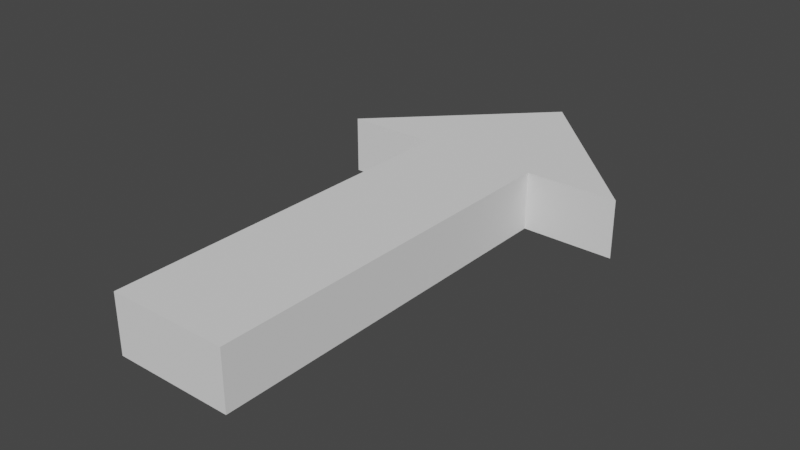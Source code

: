 # Source: Arrow.blend  (saved by Blender 2.90.8; exported with 4.5.12 LTS)
import bpy
from mathutils import Matrix  # noqa: F401  (used for matrix-valued properties, if any)

bpy.ops.wm.read_factory_settings(use_empty=True)
scene = bpy.context.scene
scene.name = 'Scene'

# ---- collections
col_collection = bpy.data.collections.new('Collection'); scene.collection.children.link(col_collection)

# ---- world
world_world = bpy.data.worlds.new('World'); scene.world = world_world
world_world.use_nodes = True; world_world.node_tree.nodes.clear()
_N = world_world.node_tree.nodes; _L = world_world.node_tree.links
n0 = _N.new('ShaderNodeOutputWorld'); n0.name = 'World Output'; n0.location = (300, 300)
n1 = _N.new('ShaderNodeBackground'); n1.name = 'Background'; n1.location = (10, 300)
n1.inputs[0].default_value = (0.05088, 0.05088, 0.05088, 1.0)
_L.new(n1.outputs[0], n0.inputs[0])
n0.is_active_output = True
world_world.color = (0.05088, 0.05088, 0.05088)
world_world.use_sun_shadow = False
world_world.sun_shadow_jitter_overblur = 0.0

# ---- meshes
me_plane = bpy.data.meshes.new('Plane')
me_plane.from_pydata([(-1.0, 1.5, -0.1567), (1.0, 1.5, -0.1567), (0.0, 3.5, -0.1567), (-1.0, 2.5, -0.1567), (1.0, 2.5, -0.1567), (-1.0, 2.5, 0.2253), (0.0, 3.5, 0.2253), (1.0, 2.5, 0.2253), (-1.0, 2.5, -0.1567), (1.0, 2.5, -0.1567), (-0.39, 0.0, -0.1567), (0.39, 0.0, -0.1567), (-0.39, 2.5, -0.1567), (0.39, 2.5, -0.1567), (-0.39, 2.5, 0.2253), (-0.39, 0.0, 0.2253), (0.39, 0.0, 0.2253), (0.39, 2.5, 0.2253)], [(3, 0), (1, 4)], [(3, 2, 4), (5, 7, 6), (2, 3, 5, 6), (3, 4, 7, 5), (4, 2, 6, 7), (10, 12, 13, 11), (15, 16, 17, 14), (13, 12, 14, 17), (10, 11, 16, 15), (11, 13, 17, 16), (12, 10, 15, 14)])
_uv = me_plane.uv_layers.new(name='UVMap')
_uv.uv.foreach_set('vector', [0.0, 0.5, 0.0, 1.0, 1.0, 0.5, 0.0, 0.5, 1.0, 0.5, 0.0, 1.0, 0.0, 1.0, 0.0, 0.5, 0.0, 0.5, 0.0, 1.0, 0.0, 0.5, 1.0, 0.5, 1.0, 0.5, 0.0, 0.5, 1.0, 0.5, 0.0, 1.0, 0.0, 1.0, 1.0, 0.5, 0.0, 0.0, 0.0, 0.5, 1.0, 0.5, 1.0, 0.0, 0.0, 0.0, 1.0, 0.0, 1.0, 0.5, 0.0, 0.5, 1.0, 0.5, 0.0, 0.5, 0.0, 0.5, 1.0, 0.5, 0.0, 0.0, 1.0, 0.0, 1.0, 0.0, 0.0, 0.0, 1.0, 0.0, 1.0, 0.5, 1.0, 0.5, 1.0, 0.0, 0.0, 0.5, 0.0, 0.0, 0.0, 0.0, 0.0, 0.5])
me_plane.use_remesh_fix_poles = True
me_plane.use_remesh_preserve_attributes = False
me_plane.use_mirror_vertex_groups = False
me_plane.update()

# ---- objects
ob_plane = bpy.data.objects.new('Plane', me_plane)

# ---- transforms, parenting, visibility, modifiers, constraints
ob_plane.location = (0.0, 0.0, 0.0)
ob_plane.lineart.crease_threshold = 0.0
_vg = ob_plane.vertex_groups.new(name='Group')
_vg.add([10, 11, 12, 13, 14, 15, 16, 17], 1.0, 'REPLACE')
_m = ob_plane.modifiers.new('Armature', 'ARMATURE')

# ---- collection membership
col_collection.objects.link(ob_plane)

# ---- scene / render settings (as saved in the file)
scene.frame_start = 1; scene.frame_end = 250; scene.frame_set(1)
scene.render.engine = 'BLENDER_EEVEE_NEXT'
scene.cycles.use_denoising = False
scene.cycles.samples = 128
scene.cycles.sampling_pattern = 'TABULATED_SOBOL'
scene.cycles.use_adaptive_sampling = False
scene.cycles.use_light_tree = False
scene.view_settings.view_transform = 'Filmic'
bpy.context.view_layer.update()

# ---- added for rendering (the .blend has no active camera and no usable light): camera, sun
cam_auto = bpy.data.cameras.new('AutoCamera')
cam_auto.lens = 50.0
cam_auto.sensor_width = 36.0
cam_auto.clip_end = 1000.0
ob_auto_camera = bpy.data.objects.new('AutoCamera', cam_auto)
scene.collection.objects.link(ob_auto_camera)
ob_auto_camera.location = (3.74641, -2.74569, 3.03139)
ob_auto_camera.rotation_euler = (1.09748, -7.21219e-08, 0.694738)
scene.camera = ob_auto_camera
light_auto_sun = bpy.data.lights.new('AutoSun', 'SUN')
light_auto_sun.energy = 3.0
light_auto_sun.angle = 0.0523599
ob_auto_sun = bpy.data.objects.new('AutoSun', light_auto_sun)
scene.collection.objects.link(ob_auto_sun)
ob_auto_sun.rotation_euler = (0.872665, 0.174533, 0.523599)
bpy.context.view_layer.update()
